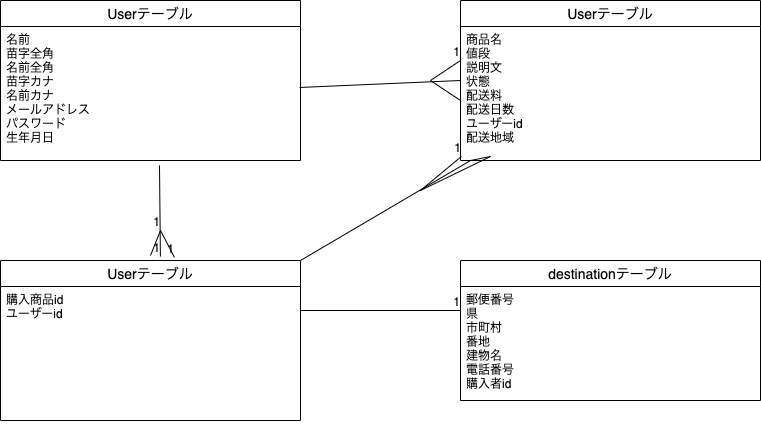

The diagram above was exported from draw.io. Its source (the exported page's mxGraphModel, read from the mxfile embedded in the PNG):
<mxGraphModel dx="478" dy="596" grid="1" gridSize="10" guides="1" tooltips="1" connect="1" arrows="1" fold="1" page="1" pageScale="1" pageWidth="827" pageHeight="1169" math="0" shadow="0">
  <root>
    <mxCell id="0" />
    <mxCell id="1" parent="0" />
    <mxCell id="15" value="" style="shape=partialRectangle;html=1;whiteSpace=wrap;collapsible=0;dropTarget=0;pointerEvents=0;fillColor=none;top=0;left=0;bottom=0;right=0;points=[[0,0.5],[1,0.5]];portConstraint=eastwest;" parent="1" vertex="1">
      <mxGeometry y="120" width="320" height="30" as="geometry" />
    </mxCell>
    <mxCell id="16" value="" style="shape=partialRectangle;html=1;whiteSpace=wrap;connectable=0;fillColor=none;top=0;left=0;bottom=0;right=0;overflow=hidden;" parent="15" vertex="1">
      <mxGeometry width="107" height="30" as="geometry" />
    </mxCell>
    <mxCell id="17" value="" style="shape=partialRectangle;html=1;whiteSpace=wrap;connectable=0;fillColor=none;top=0;left=0;bottom=0;right=0;overflow=hidden;" parent="15" vertex="1">
      <mxGeometry x="107" width="106" height="30" as="geometry" />
    </mxCell>
    <mxCell id="18" value="" style="shape=partialRectangle;html=1;whiteSpace=wrap;connectable=0;fillColor=none;top=0;left=0;bottom=0;right=0;overflow=hidden;" parent="15" vertex="1">
      <mxGeometry x="213" width="107" height="30" as="geometry" />
    </mxCell>
    <mxCell id="19" value="Userテーブル" style="swimlane;fontStyle=0;childLayout=stackLayout;horizontal=1;startSize=26;horizontalStack=0;resizeParent=1;resizeParentMax=0;resizeLast=0;collapsible=1;marginBottom=0;align=center;fontSize=14;" parent="1" vertex="1">
      <mxGeometry width="300" height="160" as="geometry" />
    </mxCell>
    <mxCell id="22" value="名前&#10;苗字全角&#10;名前全角&#10;苗字カナ&#10;名前カナ&#10;メールアドレス&#10;パスワード&#10;生年月日&#10;" style="text;strokeColor=none;fillColor=none;spacingLeft=4;spacingRight=4;overflow=hidden;rotatable=0;points=[[0,0.5],[1,0.5]];portConstraint=eastwest;fontSize=12;" parent="19" vertex="1">
      <mxGeometry y="26" width="300" height="134" as="geometry" />
    </mxCell>
    <mxCell id="29" value="Userテーブル" style="swimlane;fontStyle=0;childLayout=stackLayout;horizontal=1;startSize=26;horizontalStack=0;resizeParent=1;resizeParentMax=0;resizeLast=0;collapsible=1;marginBottom=0;align=center;fontSize=14;" parent="1" vertex="1">
      <mxGeometry x="460" width="300" height="160" as="geometry" />
    </mxCell>
    <mxCell id="30" value="商品名&#10;値段&#10;説明文&#10;状態&#10;配送料&#10;配送日数&#10;ユーザーid&#10;配送地域" style="text;strokeColor=none;fillColor=none;spacingLeft=4;spacingRight=4;overflow=hidden;rotatable=0;points=[[0,0.5],[1,0.5]];portConstraint=eastwest;fontSize=12;" parent="29" vertex="1">
      <mxGeometry y="26" width="300" height="134" as="geometry" />
    </mxCell>
    <mxCell id="39" value="destinationテーブル" style="swimlane;fontStyle=0;childLayout=stackLayout;horizontal=1;startSize=26;horizontalStack=0;resizeParent=1;resizeParentMax=0;resizeLast=0;collapsible=1;marginBottom=0;align=center;fontSize=14;" parent="1" vertex="1">
      <mxGeometry x="460" y="260" width="300" height="140" as="geometry" />
    </mxCell>
    <mxCell id="40" value="郵便番号&#10;県&#10;市町村&#10;番地&#10;建物名&#10;電話番号&#10;購入者id" style="text;strokeColor=none;fillColor=none;spacingLeft=4;spacingRight=4;overflow=hidden;rotatable=0;points=[[0,0.5],[1,0.5]];portConstraint=eastwest;fontSize=12;" parent="39" vertex="1">
      <mxGeometry y="26" width="300" height="114" as="geometry" />
    </mxCell>
    <mxCell id="42" value="Userテーブル" style="swimlane;fontStyle=0;childLayout=stackLayout;horizontal=1;startSize=26;horizontalStack=0;resizeParent=1;resizeParentMax=0;resizeLast=0;collapsible=1;marginBottom=0;align=center;fontSize=14;" parent="1" vertex="1">
      <mxGeometry y="260" width="300" height="160" as="geometry" />
    </mxCell>
    <mxCell id="43" value="購入商品id&#10;ユーザーid&#10;" style="text;strokeColor=none;fillColor=none;spacingLeft=4;spacingRight=4;overflow=hidden;rotatable=0;points=[[0,0.5],[1,0.5]];portConstraint=eastwest;fontSize=12;" parent="42" vertex="1">
      <mxGeometry y="26" width="300" height="134" as="geometry" />
    </mxCell>
    <mxCell id="45" value="" style="endArrow=none;html=1;rounded=0;" parent="1" edge="1">
      <mxGeometry relative="1" as="geometry">
        <mxPoint x="300" y="310" as="sourcePoint" />
        <mxPoint x="460" y="310" as="targetPoint" />
      </mxGeometry>
    </mxCell>
    <mxCell id="46" value="1" style="resizable=0;html=1;align=right;verticalAlign=bottom;" parent="45" connectable="0" vertex="1">
      <mxGeometry x="1" relative="1" as="geometry" />
    </mxCell>
    <mxCell id="57" value="" style="endArrow=none;html=1;rounded=0;exitX=0.997;exitY=0.455;exitDx=0;exitDy=0;exitPerimeter=0;" parent="1" source="22" edge="1">
      <mxGeometry relative="1" as="geometry">
        <mxPoint x="300" y="100" as="sourcePoint" />
        <mxPoint x="460" y="60" as="targetPoint" />
        <Array as="points">
          <mxPoint x="460" y="80" />
          <mxPoint x="460" y="100" />
          <mxPoint x="430" y="80" />
        </Array>
      </mxGeometry>
    </mxCell>
    <mxCell id="58" value="1" style="resizable=0;html=1;align=right;verticalAlign=bottom;" parent="57" connectable="0" vertex="1">
      <mxGeometry x="1" relative="1" as="geometry" />
    </mxCell>
    <mxCell id="59" value="" style="endArrow=none;html=1;rounded=0;exitX=1;exitY=0;exitDx=0;exitDy=0;entryX=0.003;entryY=0.97;entryDx=0;entryDy=0;entryPerimeter=0;" parent="1" source="42" target="30" edge="1">
      <mxGeometry relative="1" as="geometry">
        <mxPoint x="309.0999999999999" y="216.97000000000003" as="sourcePoint" />
        <mxPoint x="470" y="190" as="targetPoint" />
        <Array as="points">
          <mxPoint x="470" y="160" />
          <mxPoint x="490" y="156" />
          <mxPoint x="420" y="190" />
        </Array>
      </mxGeometry>
    </mxCell>
    <mxCell id="60" value="1" style="resizable=0;html=1;align=right;verticalAlign=bottom;" parent="59" connectable="0" vertex="1">
      <mxGeometry x="1" relative="1" as="geometry" />
    </mxCell>
    <mxCell id="71" value="" style="endArrow=none;html=1;rounded=0;entryX=0.58;entryY=-0.019;entryDx=0;entryDy=0;entryPerimeter=0;" edge="1" parent="1" target="42">
      <mxGeometry relative="1" as="geometry">
        <mxPoint x="160" y="230" as="sourcePoint" />
        <mxPoint x="170" y="250" as="targetPoint" />
      </mxGeometry>
    </mxCell>
    <mxCell id="72" value="1" style="resizable=0;html=1;align=right;verticalAlign=bottom;" connectable="0" vertex="1" parent="71">
      <mxGeometry x="1" relative="1" as="geometry" />
    </mxCell>
    <mxCell id="73" value="" style="endArrow=none;html=1;rounded=0;" edge="1" parent="1">
      <mxGeometry relative="1" as="geometry">
        <mxPoint x="150" y="255" as="sourcePoint" />
        <mxPoint x="160" y="230" as="targetPoint" />
        <Array as="points">
          <mxPoint x="150" y="255" />
        </Array>
      </mxGeometry>
    </mxCell>
    <mxCell id="74" value="1" style="resizable=0;html=1;align=right;verticalAlign=bottom;" connectable="0" vertex="1" parent="73">
      <mxGeometry x="1" relative="1" as="geometry" />
    </mxCell>
    <mxCell id="75" value="" style="endArrow=none;html=1;rounded=0;exitX=0.53;exitY=1.037;exitDx=0;exitDy=0;exitPerimeter=0;entryX=0.533;entryY=-0.025;entryDx=0;entryDy=0;entryPerimeter=0;" edge="1" parent="1" source="22" target="42">
      <mxGeometry relative="1" as="geometry">
        <mxPoint x="90" y="240" as="sourcePoint" />
        <mxPoint x="160" y="240" as="targetPoint" />
      </mxGeometry>
    </mxCell>
    <mxCell id="76" value="1" style="resizable=0;html=1;align=right;verticalAlign=bottom;" connectable="0" vertex="1" parent="75">
      <mxGeometry x="1" relative="1" as="geometry" />
    </mxCell>
  </root>
</mxGraphModel>